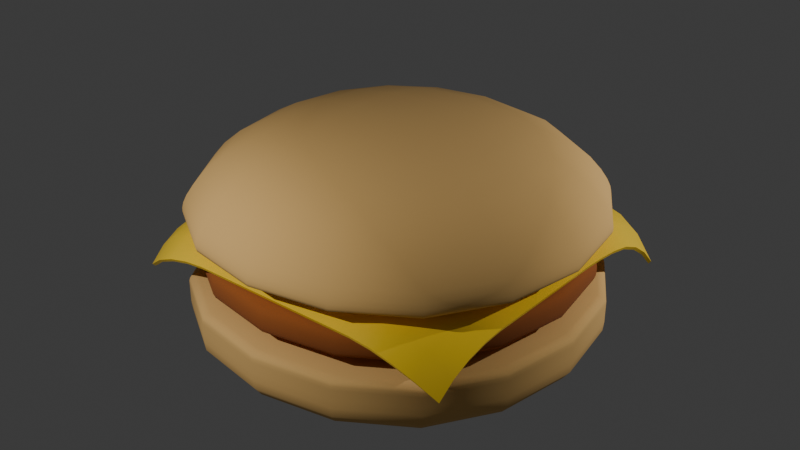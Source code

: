 # Source: burger.blend  (saved by Blender 4.3.34; exported with 4.5.12 LTS)
import bpy
from mathutils import Matrix  # noqa: F401  (used for matrix-valued properties, if any)

bpy.ops.wm.read_factory_settings(use_empty=True)
scene = bpy.context.scene
scene.name = 'Scene'

# ---- collections
col_collection = bpy.data.collections.new('Collection'); scene.collection.children.link(col_collection)

# ---- materials (node trees are filled in below, after node groups)
mat_bunmaterial = bpy.data.materials.new('bunMaterial')
mat_meatmaterial = bpy.data.materials.new('meatMaterial')
mat_cheesematerial = bpy.data.materials.new('cheeseMaterial')

# ---- node groups
ng_smooth_by_angle = bpy.data.node_groups.new('Smooth by Angle', 'GeometryNodeTree')
_s = ng_smooth_by_angle.interface.new_socket(name='Mesh', in_out='OUTPUT', socket_type='NodeSocketGeometry')
_s = ng_smooth_by_angle.interface.new_socket(name='Mesh', in_out='INPUT', socket_type='NodeSocketGeometry')
_s = ng_smooth_by_angle.interface.new_socket(name='Angle', in_out='INPUT', socket_type='NodeSocketFloat')
_s.subtype = 'ANGLE'
_s.default_value = 0.5236
_s.min_value = 0.0
_s.max_value = 3.142
_s.description = 'Maximum face angle for smooth edges'
_s = ng_smooth_by_angle.interface.new_socket(name='Ignore Sharpness', in_out='INPUT', socket_type='NodeSocketBool')
_s.force_non_field = True
ng_smooth_by_angle.description = 'Set the sharpness of mesh edges based on the angle between the neighboring faces'
ng_smooth_by_angle.is_modifier = True
_N = ng_smooth_by_angle.nodes; _L = ng_smooth_by_angle.links
n0 = _N.new('GeometryNodeSetShadeSmooth'); n0.name = 'Set Shade Smooth'; n0.location = (120, -80)
n0.domain = 'EDGE'
n1 = _N.new('GeometryNodeSetShadeSmooth'); n1.name = 'Set Shade Smooth.001'; n1.location = (300, -80)
n2 = _N.new('NodeGroupOutput'); n2.name = 'Group Output'; n2.location = (480, -80)
n3 = _N.new('GeometryNodeInputMeshEdgeAngle'); n3.name = 'Edge Angle'; n3.location = (-440, -240)
n4 = _N.new('NodeGroupInput'); n4.name = 'Group Input'; n4.location = (-80, -80)
n5 = _N.new('GeometryNodeInputEdgeSmooth'); n5.name = 'Is Edge Smooth'; n5.location = (-260, -120)
n6 = _N.new('GeometryNodeInputShadeSmooth'); n6.name = 'Is Shade Smooth'; n6.location = (-440, -397)
n7 = _N.new('FunctionNodeCompare'); n7.name = 'Compare'; n7.location = (-260, -260)
n7.operation = 'LESS_EQUAL'
n7.inputs[6].default_value = (0.0, 0.0, 0.0, 0.0)
n7.inputs[7].default_value = (0.0, 0.0, 0.0, 0.0)
n8 = _N.new('FunctionNodeBooleanMath'); n8.name = 'Boolean Math.001'; n8.location = (-80, -260)
n9 = _N.new('NodeGroupInput'); n9.name = 'Group Input.001'; n9.location = (-440, -329)
n10 = _N.new('NodeGroupInput'); n10.name = 'Group Input.002'; n10.location = (-259, -189)
n11 = _N.new('FunctionNodeBooleanMath'); n11.name = 'Boolean Math'; n11.location = (-80, -149)
n11.operation = 'OR'
n12 = _N.new('FunctionNodeBooleanMath'); n12.name = 'Boolean Math.002'; n12.location = (-260, -380)
n12.operation = 'OR'
n13 = _N.new('NodeGroupInput'); n13.name = 'Group Input.003'; n13.location = (-440, -460)
_L.new(n3.outputs[0], n7.inputs[0])
_L.new(n1.outputs[0], n2.inputs[0])
_L.new(n9.outputs[1], n7.inputs[1])
_L.new(n7.outputs[0], n8.inputs[0])
_L.new(n4.outputs[0], n0.inputs[0])
_L.new(n0.outputs[0], n1.inputs[0])
_L.new(n8.outputs[0], n0.inputs[2])
_L.new(n10.outputs[2], n11.inputs[1])
_L.new(n5.outputs[0], n11.inputs[0])
_L.new(n11.outputs[0], n0.inputs[1])
_L.new(n13.outputs[2], n12.inputs[1])
_L.new(n6.outputs[0], n12.inputs[0])
_L.new(n12.outputs[0], n8.inputs[1])
n2.is_active_output = True

# ---- material node trees
mat_bunmaterial.use_nodes = True; mat_bunmaterial.node_tree.nodes.clear()
_N = mat_bunmaterial.node_tree.nodes; _L = mat_bunmaterial.node_tree.links
n0 = _N.new('ShaderNodeBsdfPrincipled'); n0.name = 'Principled BSDF'; n0.location = (10, 300)
n0.inputs[0].default_value = (0.8008, 0.4911, 0.1664, 1.0)
n0.inputs[2].default_value = 1.0
n1 = _N.new('ShaderNodeOutputMaterial'); n1.name = 'Material Output'; n1.location = (300, 300)
_L.new(n0.outputs[0], n1.inputs[0])
n1.is_active_output = True
mat_meatmaterial.use_nodes = True; mat_meatmaterial.node_tree.nodes.clear()
_N = mat_meatmaterial.node_tree.nodes; _L = mat_meatmaterial.node_tree.links
n0 = _N.new('ShaderNodeBsdfPrincipled'); n0.name = 'Principled BSDF'; n0.location = (10, 300)
n0.inputs[0].default_value = (0.3409, 0.09404, 0.016, 1.0)
n0.inputs[2].default_value = 1.0
n1 = _N.new('ShaderNodeOutputMaterial'); n1.name = 'Material Output'; n1.location = (300, 300)
_L.new(n0.outputs[0], n1.inputs[0])
n1.is_active_output = True
mat_cheesematerial.use_nodes = True; mat_cheesematerial.node_tree.nodes.clear()
_N = mat_cheesematerial.node_tree.nodes; _L = mat_cheesematerial.node_tree.links
n0 = _N.new('ShaderNodeBsdfPrincipled'); n0.name = 'Principled BSDF'; n0.location = (10, 300)
n0.inputs[0].default_value = (1.0, 0.6733, 0.03183, 1.0)
n0.inputs[2].default_value = 0.3
n1 = _N.new('ShaderNodeOutputMaterial'); n1.name = 'Material Output'; n1.location = (300, 300)
_L.new(n0.outputs[0], n1.inputs[0])
n1.is_active_output = True

# ---- world
world_world = bpy.data.worlds.new('World'); scene.world = world_world
world_world.use_nodes = True; world_world.node_tree.nodes.clear()
_N = world_world.node_tree.nodes; _L = world_world.node_tree.links
n0 = _N.new('ShaderNodeOutputWorld'); n0.name = 'World Output'; n0.location = (300, 300)
n1 = _N.new('ShaderNodeBackground'); n1.name = 'Background'; n1.location = (10, 300)
n1.inputs[0].default_value = (0.05088, 0.05088, 0.05088, 1.0)
_L.new(n1.outputs[0], n0.inputs[0])
n0.is_active_output = True
world_world.color = (0.05088, 0.05088, 0.05088)
world_world.sun_shadow_jitter_overblur = 0.0

# ---- lights
light_point = bpy.data.lights.new('Point', 'POINT')
light_point.energy = 3000.0
light_point_001 = bpy.data.lights.new('Point.001', 'POINT')
light_point_001.energy = 3000.0

# ---- meshes
me_cube = bpy.data.meshes.new('Cube')
me_cube.from_pydata([(-4.992, -4.992, 0.002025), (-4.992, -4.992, 1.81), (-4.992, 4.992, 0.002025), (-4.992, 4.992, 1.81), (4.992, -4.992, 0.002025), (4.992, -4.992, 1.81), (4.992, 4.992, 0.002025), (4.992, 4.992, 1.81), (-4.992, -4.992, 1.586), (-4.992, 4.992, 1.586), (4.992, 4.992, 1.586), (4.992, -4.992, 1.586), (-4.992, 4.992, 1.146), (4.992, 4.992, 1.146), (4.992, -4.992, 1.146), (-4.992, -4.992, 1.146)], [], [(8, 1, 3, 9), (9, 3, 7, 10), (10, 7, 5, 11), (11, 5, 1, 8), (2, 6, 4, 0), (7, 3, 1, 5), (14, 11, 8, 15), (13, 10, 11, 14), (12, 9, 10, 13), (15, 8, 9, 12), (0, 15, 12, 2), (2, 12, 13, 6), (6, 13, 14, 4), (4, 14, 15, 0)])
me_cube.polygons.foreach_set('use_smooth', [True] * 14)
_uv = me_cube.uv_layers.new(name='UVMap')
_uv.uv.foreach_set('vector', [0.6035, 0.0, 0.625, 0.0, 0.625, 0.25, 0.6035, 0.25, 0.6035, 0.25, 0.625, 0.25, 0.625, 0.5, 0.6035, 0.5, 0.6035, 0.5, 0.625, 0.5, 0.625, 0.75, 0.6035, 0.75, 0.6035, 0.75, 0.625, 0.75, 0.625, 1.0, 0.6035, 1.0, 0.125, 0.5, 0.375, 0.5, 0.375, 0.75, 0.125, 0.75, 0.625, 0.5, 0.875, 0.5, 0.875, 0.75, 0.625, 0.75, 0.4852, 0.75, 0.6035, 0.75, 0.6035, 1.0, 0.4852, 1.0, 0.4852, 0.5, 0.6035, 0.5, 0.6035, 0.75, 0.4852, 0.75, 0.4852, 0.25, 0.6035, 0.25, 0.6035, 0.5, 0.4852, 0.5, 0.4852, 0.0, 0.6035, 0.0, 0.6035, 0.25, 0.4852, 0.25, 0.375, 0.0, 0.4852, 0.0, 0.4852, 0.25, 0.375, 0.25, 0.375, 0.25, 0.4852, 0.25, 0.4852, 0.5, 0.375, 0.5, 0.375, 0.5, 0.4852, 0.5, 0.4852, 0.75, 0.375, 0.75, 0.375, 0.75, 0.4852, 0.75, 0.4852, 1.0, 0.375, 1.0])
me_cube.materials.append(mat_bunmaterial)
me_cube.update()
me_cube_001 = bpy.data.meshes.new('Cube.001')
me_cube_001.from_pydata([(-4.817, -4.817, 0.2745), (-4.615, -4.615, 1.375), (-4.817, 4.817, 0.2745), (-4.615, 4.615, 1.375), (4.817, -4.817, 0.2745), (4.615, -4.615, 1.375), (4.817, 4.817, 0.2745), (4.615, 4.615, 1.375), (-4.992, -4.992, 1.147), (-4.992, 4.992, 1.147), (4.992, 4.992, 1.147), (4.992, -4.992, 1.147), (-4.992, 4.992, 0.7071), (4.992, 4.992, 0.7071), (4.992, -4.992, 0.7071), (-4.992, -4.992, 0.7071)], [], [(8, 1, 3, 9), (9, 3, 7, 10), (10, 7, 5, 11), (11, 5, 1, 8), (2, 6, 4, 0), (7, 3, 1, 5), (14, 11, 8, 15), (13, 10, 11, 14), (12, 9, 10, 13), (15, 8, 9, 12), (0, 15, 12, 2), (2, 12, 13, 6), (6, 13, 14, 4), (4, 14, 15, 0)])
me_cube_001.polygons.foreach_set('use_smooth', [True] * 14)
_uv = me_cube_001.uv_layers.new(name='UVMap')
_uv.uv.foreach_set('vector', [0.6035, 0.0, 0.625, 0.0, 0.625, 0.25, 0.6035, 0.25, 0.6035, 0.25, 0.625, 0.25, 0.625, 0.5, 0.6035, 0.5, 0.6035, 0.5, 0.625, 0.5, 0.625, 0.75, 0.6035, 0.75, 0.6035, 0.75, 0.625, 0.75, 0.625, 1.0, 0.6035, 1.0, 0.125, 0.5, 0.375, 0.5, 0.375, 0.75, 0.125, 0.75, 0.625, 0.5, 0.875, 0.5, 0.875, 0.75, 0.625, 0.75, 0.4852, 0.75, 0.6035, 0.75, 0.6035, 1.0, 0.4852, 1.0, 0.4852, 0.5, 0.6035, 0.5, 0.6035, 0.75, 0.4852, 0.75, 0.4852, 0.25, 0.6035, 0.25, 0.6035, 0.5, 0.4852, 0.5, 0.4852, 0.0, 0.6035, 0.0, 0.6035, 0.25, 0.4852, 0.25, 0.375, 0.0, 0.4852, 0.0, 0.4852, 0.25, 0.375, 0.25, 0.375, 0.25, 0.4852, 0.25, 0.4852, 0.5, 0.375, 0.5, 0.375, 0.5, 0.4852, 0.5, 0.4852, 0.75, 0.375, 0.75, 0.375, 0.75, 0.4852, 0.75, 0.4852, 1.0, 0.375, 1.0])
me_cube_001.materials.append(mat_meatmaterial)
me_cube_001.update()
me_plane = bpy.data.meshes.new('Plane')
me_plane.from_pydata([(-4.159, -3.66, -1.247), (3.977, -3.66, -1.247), (-3.11, 3.495, -1.272), (4.254, 3.802, -1.379), (-3.451, 3.312, -0.7698), (-3.688, 2.879, -0.5078), (-3.803, 2.434, -0.3746), (-3.88, 1.973, -0.3234), (-3.926, 1.496, -0.3271), (-3.934, 0.9938, -0.3282), (-3.934, 0.4853, -0.3282), (-3.934, -0.02322, -0.3282), (-3.934, -0.5317, -0.3282), (-3.934, -1.04, -0.3282), (-3.934, -1.549, -0.3282), (-3.935, -2.057, -0.3302), (-3.95, -2.549, -0.393), (-3.989, -2.999, -0.5549), (-4.058, -3.373, -0.8373), (-3.545, -3.906, -0.822), (-2.969, -4.031, -0.5453), (-2.424, -4.074, -0.393), (-1.901, -4.091, -0.3302), (-1.392, -4.091, -0.3282), (-0.8834, -4.091, -0.3282), (-0.3749, -4.091, -0.3282), (0.1337, -4.091, -0.3282), (0.6422, -4.091, -0.3282), (1.151, -4.091, -0.3282), (1.659, -4.091, -0.3282), (2.167, -4.091, -0.3302), (2.661, -4.074, -0.393), (3.131, -4.017, -0.5541), (3.57, -3.883, -0.8363), (4.078, -3.373, -0.8373), (4.147, -2.999, -0.5549), (4.186, -2.549, -0.393), (4.201, -2.057, -0.3302), (4.202, -1.549, -0.3282), (4.202, -1.04, -0.3282), (4.202, -0.5317, -0.3282), (4.202, -0.02322, -0.3282), (4.202, 0.4853, -0.3282), (4.202, 0.9939, -0.3285), (4.208, 1.505, -0.3428), (4.223, 2.018, -0.3783), (4.235, 2.528, -0.4751), (4.24, 2.999, -0.6827), (4.244, 3.425, -0.9874), (3.777, 3.931, -0.8804), (3.263, 4.014, -0.5772), (2.724, 4.054, -0.4372), (2.189, 4.052, -0.3783), (1.665, 4.047, -0.3428), (1.151, 4.045, -0.3285), (0.6422, 4.045, -0.3282), (0.1337, 4.045, -0.3282), (-0.3749, 4.045, -0.3282), (-0.8834, 4.045, -0.3282), (-1.383, 4.039, -0.3271), (-1.846, 4.007, -0.3233), (-2.278, 3.96, -0.3746), (-2.696, 3.859, -0.5127), (-3.026, 3.704, -0.7935), (-3.611, -3.435, -0.4602), (-3.571, -3.006, -0.2494), (-3.539, -2.535, -0.1266), (-3.527, -2.04, -0.07953), (-3.527, -1.531, -0.07928), (-3.527, -1.023, -0.07928), (-3.527, -0.5141, -0.07928), (-3.527, -0.005609, -0.07928), (-3.527, 0.5029, -0.07928), (-3.527, 1.011, -0.07928), (-3.521, 1.516, -0.07955), (-3.481, 1.997, -0.07701), (-3.412, 2.462, -0.118), (-3.311, 2.914, -0.2304), (-3.177, 3.344, -0.4401), (-3.058, -3.519, -0.2555), (-3.071, -3.029, -0.08436), (-3.055, -2.538, -0.0163), (-3.051, -2.034, 0.0), (-3.051, -1.526, 0.0), (-3.051, -1.017, 0.0), (-3.051, -0.5085, 0.0), (-3.051, 0.0, 0.0), (-3.051, 0.5085, 0.0), (-3.051, 1.017, 0.0), (-3.05, 1.525, 0.0001265), (-3.025, 2.016, 0.003211), (-2.974, 2.49, -0.006781), (-2.906, 2.959, -0.0703), (-2.801, 3.421, -0.2371), (-2.521, -3.552, -0.1292), (-2.546, -3.047, -0.0163), (-2.543, -2.543, 0.0), (-2.543, -2.034, 0.0), (-2.543, -1.526, 0.0), (-2.543, -1.017, 0.0), (-2.543, -0.5085, 0.0), (-2.543, 0.0, 0.0), (-2.543, 0.5085, 0.0), (-2.543, 1.017, 0.0), (-2.543, 1.526, 0.0), (-2.535, 2.029, 0.0009066), (-2.506, 2.517, 0.004614), (-2.466, 2.999, -0.006447), (-2.396, 3.479, -0.1156), (-2.002, -3.565, -0.0798), (-2.034, -3.051, 0.0), (-2.034, -2.543, 0.0), (-2.034, -2.034, 0.0), (-2.034, -1.526, 0.0), (-2.034, -1.017, 0.0), (-2.034, -0.5085, 0.0), (-2.034, 0.0, 0.0), (-2.034, 0.5085, 0.0), (-2.034, 1.017, 0.0), (-2.034, 1.526, 0.0), (-2.034, 2.034, 0.0), (-2.027, 2.537, 0.0009096), (-2.008, 3.033, 0.003263), (-1.956, 3.522, -0.07602), (-1.493, -3.565, -0.07928), (-1.526, -3.051, 0.0), (-1.526, -2.543, 0.0), (-1.526, -2.034, 0.0), (-1.526, -1.526, 0.0), (-1.526, -1.017, 0.0), (-1.526, -0.5085, 0.0), (-1.526, 0.0, 0.0), (-1.526, 0.5085, 0.0), (-1.526, 1.017, 0.0), (-1.526, 1.526, 0.0), (-1.526, 2.034, 0.0), (-1.526, 2.543, 0.0), (-1.514, 3.049, -0.0258), (-1.487, 3.55, -0.08043), (-0.9847, -3.565, -0.07928), (-1.017, -3.051, 0.0), (-1.017, -2.543, 0.0), (-1.017, -2.034, 0.0), (-1.017, -1.526, 0.0), (-1.017, -1.017, 0.0), (-1.017, -0.5085, 0.0), (-1.017, 0.0, 0.0), (-1.017, 0.5085, 0.0), (-1.017, 1.017, 0.0), (-1.017, 1.526, 0.0), (-1.017, 2.034, 0.0), (-1.017, 2.543, 0.0), (-0.9847, 3.045, -0.07928), (-0.8834, 3.536, -0.3282), (-0.4762, -3.565, -0.07928), (-0.5085, -3.051, 0.0), (-0.5085, -2.543, 0.0), (-0.5085, -2.034, 0.0), (-0.5085, -1.526, 0.0), (-0.5085, -1.017, 0.0), (-0.5085, -0.5085, 0.0), (-0.5085, 0.0, 0.0), (-0.5085, 0.5085, 0.0), (-0.5085, 1.017, 0.0), (-0.5085, 1.526, 0.0), (-0.5085, 2.034, 0.0), (-0.5085, 2.543, 0.0), (-0.4762, 3.045, -0.07928), (-0.3749, 3.536, -0.3282), (0.03229, -3.565, -0.07928), (0.0, -3.051, 0.0), (0.0, -2.543, 0.0), (0.0, -2.034, 0.0), (0.0, -1.526, 0.0), (0.0, -1.017, 0.0), (0.0, -0.5085, 0.0), (0.0, 0.0, 0.0), (0.0, 0.5085, 0.0), (0.0, 1.017, 0.0), (0.0, 1.526, 0.0), (0.0, 2.034, 0.0), (0.0, 2.543, 0.0), (0.03229, 3.045, -0.07928), (0.1337, 3.536, -0.3282), (0.5408, -3.565, -0.07928), (0.5085, -3.051, 0.0), (0.5085, -2.543, 0.0), (0.5085, -2.034, 0.0), (0.5085, -1.526, 0.0), (0.5085, -1.017, 0.0), (0.5085, -0.5085, 0.0), (0.5085, 0.0, 0.0), (0.5085, 0.5085, 0.0), (0.5085, 1.017, 0.0), (0.5085, 1.526, 0.0), (0.5085, 2.034, 0.0), (0.5085, 2.543, 0.0), (0.5408, 3.045, -0.07928), (0.6422, 3.536, -0.3282), (1.049, -3.565, -0.07928), (1.017, -3.051, 0.0), (1.017, -2.543, 0.0), (1.017, -2.034, 0.0), (1.017, -1.526, 0.0), (1.017, -1.017, 0.0), (1.017, -0.5085, 0.0), (1.017, 0.0, 0.0), (1.017, 0.5085, 0.0), (1.017, 1.017, 0.0), (1.017, 1.526, 0.0), (1.017, 2.034, 0.0), (1.017, 2.543, 0.0), (1.049, 3.045, -0.07928), (1.151, 3.536, -0.3283), (1.558, -3.565, -0.07928), (1.526, -3.051, 0.0), (1.526, -2.543, 0.0), (1.526, -2.034, 0.0), (1.526, -1.526, 0.0), (1.526, -1.017, 0.0), (1.526, -0.5085, 0.0), (1.526, 0.0, 0.0), (1.526, 0.5085, 0.0), (1.526, 1.017, 0.0), (1.526, 1.526, 0.0), (1.526, 2.034, 0.0), (1.526, 2.543, -0.001234), (1.561, 3.046, -0.08557), (1.664, 3.538, -0.3404), (2.066, -3.565, -0.0798), (2.034, -3.051, 0.0), (2.034, -2.543, 0.0), (2.034, -2.034, 0.0), (2.034, -1.526, 0.0), (2.034, -1.017, 0.0), (2.034, -0.5085, 0.0), (2.034, 0.0, 0.0), (2.034, 0.5085, 0.0), (2.034, 1.017, 0.0), (2.034, 1.526, 0.0), (2.035, 2.034, -0.002817), (2.04, 2.545, -0.01459), (2.079, 3.05, -0.1092), (2.187, 3.543, -0.3728), (2.564, -3.552, -0.1292), (2.539, -3.047, -0.0163), (2.543, -2.543, 0.0), (2.543, -2.034, 0.0), (2.543, -1.526, 0.0), (2.543, -1.017, 0.0), (2.543, -0.5085, 0.0), (2.543, 0.0, 0.0), (2.543, 0.5085, 0.0), (2.543, 1.017, 0.0), (2.543, 1.526, -0.001234), (2.549, 2.036, -0.01459), (2.559, 2.549, -0.03954), (2.604, 3.056, -0.1486), (2.718, 3.548, -0.4253), (3.042, -3.508, -0.2634), (3.031, -3.028, -0.08497), (3.047, -2.538, -0.0163), (3.051, -2.034, 0.0), (3.051, -1.526, 0.0), (3.051, -1.017, 0.0), (3.051, -0.5085, 0.0), (3.051, 0.0, 0.0), (3.051, 0.5085, 0.0), (3.051, 1.017, 0.0), (3.054, 1.527, -0.006574), (3.064, 2.039, -0.03069), (3.081, 2.553, -0.06997), (3.109, 3.056, -0.1614), (3.15, 3.539, -0.3044), (3.505, -3.416, -0.4733), (3.55, -2.998, -0.262), (3.581, -2.535, -0.129), (3.592, -2.04, -0.07978), (3.592, -1.531, -0.07928), (3.592, -1.023, -0.07928), (3.592, -0.5141, -0.07928), (3.592, -0.005609, -0.07928), (3.592, 0.5029, -0.07928), (3.592, 1.011, -0.07933), (3.597, 1.522, -0.09118), (3.611, 2.035, -0.1231), (3.629, 2.548, -0.1915), (3.641, 3.031, -0.3425), (3.66, 3.484, -0.5483)], [], [(288, 48, 3, 49), (4, 78, 63, 2), (78, 93, 62, 63), (93, 108, 61, 62), (108, 123, 60, 61), (123, 138, 59, 60), (138, 153, 58, 59), (153, 168, 57, 58), (168, 183, 56, 57), (183, 198, 55, 56), (198, 213, 54, 55), (213, 228, 53, 54), (228, 243, 52, 53), (243, 258, 51, 52), (258, 273, 50, 51), (273, 288, 49, 50), (0, 19, 64, 18), (18, 64, 65, 17), (17, 65, 66, 16), (16, 66, 67, 15), (15, 67, 68, 14), (14, 68, 69, 13), (13, 69, 70, 12), (12, 70, 71, 11), (11, 71, 72, 10), (10, 72, 73, 9), (9, 73, 74, 8), (8, 74, 75, 7), (7, 75, 76, 6), (6, 76, 77, 5), (5, 77, 78, 4), (19, 20, 79, 64), (64, 79, 80, 65), (65, 80, 81, 66), (66, 81, 82, 67), (67, 82, 83, 68), (68, 83, 84, 69), (69, 84, 85, 70), (70, 85, 86, 71), (71, 86, 87, 72), (72, 87, 88, 73), (73, 88, 89, 74), (74, 89, 90, 75), (75, 90, 91, 76), (76, 91, 92, 77), (77, 92, 93, 78), (20, 21, 94, 79), (79, 94, 95, 80), (80, 95, 96, 81), (81, 96, 97, 82), (82, 97, 98, 83), (83, 98, 99, 84), (84, 99, 100, 85), (85, 100, 101, 86), (86, 101, 102, 87), (87, 102, 103, 88), (88, 103, 104, 89), (89, 104, 105, 90), (90, 105, 106, 91), (91, 106, 107, 92), (92, 107, 108, 93), (21, 22, 109, 94), (94, 109, 110, 95), (95, 110, 111, 96), (96, 111, 112, 97), (97, 112, 113, 98), (98, 113, 114, 99), (99, 114, 115, 100), (100, 115, 116, 101), (101, 116, 117, 102), (102, 117, 118, 103), (103, 118, 119, 104), (104, 119, 120, 105), (105, 120, 121, 106), (106, 121, 122, 107), (107, 122, 123, 108), (22, 23, 124, 109), (109, 124, 125, 110), (110, 125, 126, 111), (111, 126, 127, 112), (112, 127, 128, 113), (113, 128, 129, 114), (114, 129, 130, 115), (115, 130, 131, 116), (116, 131, 132, 117), (117, 132, 133, 118), (118, 133, 134, 119), (119, 134, 135, 120), (120, 135, 136, 121), (121, 136, 137, 122), (122, 137, 138, 123), (23, 24, 139, 124), (124, 139, 140, 125), (125, 140, 141, 126), (126, 141, 142, 127), (127, 142, 143, 128), (128, 143, 144, 129), (129, 144, 145, 130), (130, 145, 146, 131), (131, 146, 147, 132), (132, 147, 148, 133), (133, 148, 149, 134), (134, 149, 150, 135), (135, 150, 151, 136), (136, 151, 152, 137), (137, 152, 153, 138), (24, 25, 154, 139), (139, 154, 155, 140), (140, 155, 156, 141), (141, 156, 157, 142), (142, 157, 158, 143), (143, 158, 159, 144), (144, 159, 160, 145), (145, 160, 161, 146), (146, 161, 162, 147), (147, 162, 163, 148), (148, 163, 164, 149), (149, 164, 165, 150), (150, 165, 166, 151), (151, 166, 167, 152), (152, 167, 168, 153), (25, 26, 169, 154), (154, 169, 170, 155), (155, 170, 171, 156), (156, 171, 172, 157), (157, 172, 173, 158), (158, 173, 174, 159), (159, 174, 175, 160), (160, 175, 176, 161), (161, 176, 177, 162), (162, 177, 178, 163), (163, 178, 179, 164), (164, 179, 180, 165), (165, 180, 181, 166), (166, 181, 182, 167), (167, 182, 183, 168), (26, 27, 184, 169), (169, 184, 185, 170), (170, 185, 186, 171), (171, 186, 187, 172), (172, 187, 188, 173), (173, 188, 189, 174), (174, 189, 190, 175), (175, 190, 191, 176), (176, 191, 192, 177), (177, 192, 193, 178), (178, 193, 194, 179), (179, 194, 195, 180), (180, 195, 196, 181), (181, 196, 197, 182), (182, 197, 198, 183), (27, 28, 199, 184), (184, 199, 200, 185), (185, 200, 201, 186), (186, 201, 202, 187), (187, 202, 203, 188), (188, 203, 204, 189), (189, 204, 205, 190), (190, 205, 206, 191), (191, 206, 207, 192), (192, 207, 208, 193), (193, 208, 209, 194), (194, 209, 210, 195), (195, 210, 211, 196), (196, 211, 212, 197), (197, 212, 213, 198), (28, 29, 214, 199), (199, 214, 215, 200), (200, 215, 216, 201), (201, 216, 217, 202), (202, 217, 218, 203), (203, 218, 219, 204), (204, 219, 220, 205), (205, 220, 221, 206), (206, 221, 222, 207), (207, 222, 223, 208), (208, 223, 224, 209), (209, 224, 225, 210), (210, 225, 226, 211), (211, 226, 227, 212), (212, 227, 228, 213), (29, 30, 229, 214), (214, 229, 230, 215), (215, 230, 231, 216), (216, 231, 232, 217), (217, 232, 233, 218), (218, 233, 234, 219), (219, 234, 235, 220), (220, 235, 236, 221), (221, 236, 237, 222), (222, 237, 238, 223), (223, 238, 239, 224), (224, 239, 240, 225), (225, 240, 241, 226), (226, 241, 242, 227), (227, 242, 243, 228), (30, 31, 244, 229), (229, 244, 245, 230), (230, 245, 246, 231), (231, 246, 247, 232), (232, 247, 248, 233), (233, 248, 249, 234), (234, 249, 250, 235), (235, 250, 251, 236), (236, 251, 252, 237), (237, 252, 253, 238), (238, 253, 254, 239), (239, 254, 255, 240), (240, 255, 256, 241), (241, 256, 257, 242), (242, 257, 258, 243), (31, 32, 259, 244), (244, 259, 260, 245), (245, 260, 261, 246), (246, 261, 262, 247), (247, 262, 263, 248), (248, 263, 264, 249), (249, 264, 265, 250), (250, 265, 266, 251), (251, 266, 267, 252), (252, 267, 268, 253), (253, 268, 269, 254), (254, 269, 270, 255), (255, 270, 271, 256), (256, 271, 272, 257), (257, 272, 273, 258), (32, 33, 274, 259), (259, 274, 275, 260), (260, 275, 276, 261), (261, 276, 277, 262), (262, 277, 278, 263), (263, 278, 279, 264), (264, 279, 280, 265), (265, 280, 281, 266), (266, 281, 282, 267), (267, 282, 283, 268), (268, 283, 284, 269), (269, 284, 285, 270), (270, 285, 286, 271), (271, 286, 287, 272), (272, 287, 288, 273), (33, 1, 34, 274), (274, 34, 35, 275), (275, 35, 36, 276), (276, 36, 37, 277), (277, 37, 38, 278), (278, 38, 39, 279), (279, 39, 40, 280), (280, 40, 41, 281), (281, 41, 42, 282), (282, 42, 43, 283), (283, 43, 44, 284), (284, 44, 45, 285), (285, 45, 46, 286), (286, 46, 47, 287), (287, 47, 48, 288)])
me_plane.polygons.foreach_set('use_smooth', [True] * 256)
_uv = me_plane.uv_layers.new(name='UVMap')
_uv.uv.foreach_set('vector', [0.9375, 0.9375, 1.0, 0.9375, 1.0, 1.0, 0.9375, 1.0, 0.0, 0.9375, 0.0625, 0.9375, 0.0625, 1.0, 0.0, 1.0, 0.0625, 0.9375, 0.125, 0.9375, 0.125, 1.0, 0.0625, 1.0, 0.125, 0.9375, 0.1875, 0.9375, 0.1875, 1.0, 0.125, 1.0, 0.1875, 0.9375, 0.25, 0.9375, 0.25, 1.0, 0.1875, 1.0, 0.25, 0.9375, 0.3125, 0.9375, 0.3125, 1.0, 0.25, 1.0, 0.3125, 0.9375, 0.375, 0.9375, 0.375, 1.0, 0.3125, 1.0, 0.375, 0.9375, 0.4375, 0.9375, 0.4375, 1.0, 0.375, 1.0, 0.4375, 0.9375, 0.5, 0.9375, 0.5, 1.0, 0.4375, 1.0, 0.5, 0.9375, 0.5625, 0.9375, 0.5625, 1.0, 0.5, 1.0, 0.5625, 0.9375, 0.625, 0.9375, 0.625, 1.0, 0.5625, 1.0, 0.625, 0.9375, 0.6875, 0.9375, 0.6875, 1.0, 0.625, 1.0, 0.6875, 0.9375, 0.75, 0.9375, 0.75, 1.0, 0.6875, 1.0, 0.75, 0.9375, 0.8125, 0.9375, 0.8125, 1.0, 0.75, 1.0, 0.8125, 0.9375, 0.875, 0.9375, 0.875, 1.0, 0.8125, 1.0, 0.875, 0.9375, 0.9375, 0.9375, 0.9375, 1.0, 0.875, 1.0, 0.0, 0.0, 0.0625, 0.0, 0.0625, 0.0625, 0.0, 0.0625, 0.0, 0.0625, 0.0625, 0.0625, 0.0625, 0.125, 0.0, 0.125, 0.0, 0.125, 0.0625, 0.125, 0.0625, 0.1875, 0.0, 0.1875, 0.0, 0.1875, 0.0625, 0.1875, 0.0625, 0.25, 0.0, 0.25, 0.0, 0.25, 0.0625, 0.25, 0.0625, 0.3125, 0.0, 0.3125, 0.0, 0.3125, 0.0625, 0.3125, 0.0625, 0.375, 0.0, 0.375, 0.0, 0.375, 0.0625, 0.375, 0.0625, 0.4375, 0.0, 0.4375, 0.0, 0.4375, 0.0625, 0.4375, 0.0625, 0.5, 0.0, 0.5, 0.0, 0.5, 0.0625, 0.5, 0.0625, 0.5625, 0.0, 0.5625, 0.0, 0.5625, 0.0625, 0.5625, 0.0625, 0.625, 0.0, 0.625, 0.0, 0.625, 0.0625, 0.625, 0.0625, 0.6875, 0.0, 0.6875, 0.0, 0.6875, 0.0625, 0.6875, 0.0625, 0.75, 0.0, 0.75, 0.0, 0.75, 0.0625, 0.75, 0.0625, 0.8125, 0.0, 0.8125, 0.0, 0.8125, 0.0625, 0.8125, 0.0625, 0.875, 0.0, 0.875, 0.0, 0.875, 0.0625, 0.875, 0.0625, 0.9375, 0.0, 0.9375, 0.0625, 0.0, 0.125, 0.0, 0.125, 0.0625, 0.0625, 0.0625, 0.0625, 0.0625, 0.125, 0.0625, 0.125, 0.125, 0.0625, 0.125, 0.0625, 0.125, 0.125, 0.125, 0.125, 0.1875, 0.0625, 0.1875, 0.0625, 0.1875, 0.125, 0.1875, 0.125, 0.25, 0.0625, 0.25, 0.0625, 0.25, 0.125, 0.25, 0.125, 0.3125, 0.0625, 0.3125, 0.0625, 0.3125, 0.125, 0.3125, 0.125, 0.375, 0.0625, 0.375, 0.0625, 0.375, 0.125, 0.375, 0.125, 0.4375, 0.0625, 0.4375, 0.0625, 0.4375, 0.125, 0.4375, 0.125, 0.5, 0.0625, 0.5, 0.0625, 0.5, 0.125, 0.5, 0.125, 0.5625, 0.0625, 0.5625, 0.0625, 0.5625, 0.125, 0.5625, 0.125, 0.625, 0.0625, 0.625, 0.0625, 0.625, 0.125, 0.625, 0.125, 0.6875, 0.0625, 0.6875, 0.0625, 0.6875, 0.125, 0.6875, 0.125, 0.75, 0.0625, 0.75, 0.0625, 0.75, 0.125, 0.75, 0.125, 0.8125, 0.0625, 0.8125, 0.0625, 0.8125, 0.125, 0.8125, 0.125, 0.875, 0.0625, 0.875, 0.0625, 0.875, 0.125, 0.875, 0.125, 0.9375, 0.0625, 0.9375, 0.125, 0.0, 0.1875, 0.0, 0.1875, 0.0625, 0.125, 0.0625, 0.125, 0.0625, 0.1875, 0.0625, 0.1875, 0.125, 0.125, 0.125, 0.125, 0.125, 0.1875, 0.125, 0.1875, 0.1875, 0.125, 0.1875, 0.125, 0.1875, 0.1875, 0.1875, 0.1875, 0.25, 0.125, 0.25, 0.125, 0.25, 0.1875, 0.25, 0.1875, 0.3125, 0.125, 0.3125, 0.125, 0.3125, 0.1875, 0.3125, 0.1875, 0.375, 0.125, 0.375, 0.125, 0.375, 0.1875, 0.375, 0.1875, 0.4375, 0.125, 0.4375, 0.125, 0.4375, 0.1875, 0.4375, 0.1875, 0.5, 0.125, 0.5, 0.125, 0.5, 0.1875, 0.5, 0.1875, 0.5625, 0.125, 0.5625, 0.125, 0.5625, 0.1875, 0.5625, 0.1875, 0.625, 0.125, 0.625, 0.125, 0.625, 0.1875, 0.625, 0.1875, 0.6875, 0.125, 0.6875, 0.125, 0.6875, 0.1875, 0.6875, 0.1875, 0.75, 0.125, 0.75, 0.125, 0.75, 0.1875, 0.75, 0.1875, 0.8125, 0.125, 0.8125, 0.125, 0.8125, 0.1875, 0.8125, 0.1875, 0.875, 0.125, 0.875, 0.125, 0.875, 0.1875, 0.875, 0.1875, 0.9375, 0.125, 0.9375, 0.1875, 0.0, 0.25, 0.0, 0.25, 0.0625, 0.1875, 0.0625, 0.1875, 0.0625, 0.25, 0.0625, 0.25, 0.125, 0.1875, 0.125, 0.1875, 0.125, 0.25, 0.125, 0.25, 0.1875, 0.1875, 0.1875, 0.1875, 0.1875, 0.25, 0.1875, 0.25, 0.25, 0.1875, 0.25, 0.1875, 0.25, 0.25, 0.25, 0.25, 0.3125, 0.1875, 0.3125, 0.1875, 0.3125, 0.25, 0.3125, 0.25, 0.375, 0.1875, 0.375, 0.1875, 0.375, 0.25, 0.375, 0.25, 0.4375, 0.1875, 0.4375, 0.1875, 0.4375, 0.25, 0.4375, 0.25, 0.5, 0.1875, 0.5, 0.1875, 0.5, 0.25, 0.5, 0.25, 0.5625, 0.1875, 0.5625, 0.1875, 0.5625, 0.25, 0.5625, 0.25, 0.625, 0.1875, 0.625, 0.1875, 0.625, 0.25, 0.625, 0.25, 0.6875, 0.1875, 0.6875, 0.1875, 0.6875, 0.25, 0.6875, 0.25, 0.75, 0.1875, 0.75, 0.1875, 0.75, 0.25, 0.75, 0.25, 0.8125, 0.1875, 0.8125, 0.1875, 0.8125, 0.25, 0.8125, 0.25, 0.875, 0.1875, 0.875, 0.1875, 0.875, 0.25, 0.875, 0.25, 0.9375, 0.1875, 0.9375, 0.25, 0.0, 0.3125, 0.0, 0.3125, 0.0625, 0.25, 0.0625, 0.25, 0.0625, 0.3125, 0.0625, 0.3125, 0.125, 0.25, 0.125, 0.25, 0.125, 0.3125, 0.125, 0.3125, 0.1875, 0.25, 0.1875, 0.25, 0.1875, 0.3125, 0.1875, 0.3125, 0.25, 0.25, 0.25, 0.25, 0.25, 0.3125, 0.25, 0.3125, 0.3125, 0.25, 0.3125, 0.25, 0.3125, 0.3125, 0.3125, 0.3125, 0.375, 0.25, 0.375, 0.25, 0.375, 0.3125, 0.375, 0.3125, 0.4375, 0.25, 0.4375, 0.25, 0.4375, 0.3125, 0.4375, 0.3125, 0.5, 0.25, 0.5, 0.25, 0.5, 0.3125, 0.5, 0.3125, 0.5625, 0.25, 0.5625, 0.25, 0.5625, 0.3125, 0.5625, 0.3125, 0.625, 0.25, 0.625, 0.25, 0.625, 0.3125, 0.625, 0.3125, 0.6875, 0.25, 0.6875, 0.25, 0.6875, 0.3125, 0.6875, 0.3125, 0.75, 0.25, 0.75, 0.25, 0.75, 0.3125, 0.75, 0.3125, 0.8125, 0.25, 0.8125, 0.25, 0.8125, 0.3125, 0.8125, 0.3125, 0.875, 0.25, 0.875, 0.25, 0.875, 0.3125, 0.875, 0.3125, 0.9375, 0.25, 0.9375, 0.3125, 0.0, 0.375, 0.0, 0.375, 0.0625, 0.3125, 0.0625, 0.3125, 0.0625, 0.375, 0.0625, 0.375, 0.125, 0.3125, 0.125, 0.3125, 0.125, 0.375, 0.125, 0.375, 0.1875, 0.3125, 0.1875, 0.3125, 0.1875, 0.375, 0.1875, 0.375, 0.25, 0.3125, 0.25, 0.3125, 0.25, 0.375, 0.25, 0.375, 0.3125, 0.3125, 0.3125, 0.3125, 0.3125, 0.375, 0.3125, 0.375, 0.375, 0.3125, 0.375, 0.3125, 0.375, 0.375, 0.375, 0.375, 0.4375, 0.3125, 0.4375, 0.3125, 0.4375, 0.375, 0.4375, 0.375, 0.5, 0.3125, 0.5, 0.3125, 0.5, 0.375, 0.5, 0.375, 0.5625, 0.3125, 0.5625, 0.3125, 0.5625, 0.375, 0.5625, 0.375, 0.625, 0.3125, 0.625, 0.3125, 0.625, 0.375, 0.625, 0.375, 0.6875, 0.3125, 0.6875, 0.3125, 0.6875, 0.375, 0.6875, 0.375, 0.75, 0.3125, 0.75, 0.3125, 0.75, 0.375, 0.75, 0.375, 0.8125, 0.3125, 0.8125, 0.3125, 0.8125, 0.375, 0.8125, 0.375, 0.875, 0.3125, 0.875, 0.3125, 0.875, 0.375, 0.875, 0.375, 0.9375, 0.3125, 0.9375, 0.375, 0.0, 0.4375, 0.0, 0.4375, 0.0625, 0.375, 0.0625, 0.375, 0.0625, 0.4375, 0.0625, 0.4375, 0.125, 0.375, 0.125, 0.375, 0.125, 0.4375, 0.125, 0.4375, 0.1875, 0.375, 0.1875, 0.375, 0.1875, 0.4375, 0.1875, 0.4375, 0.25, 0.375, 0.25, 0.375, 0.25, 0.4375, 0.25, 0.4375, 0.3125, 0.375, 0.3125, 0.375, 0.3125, 0.4375, 0.3125, 0.4375, 0.375, 0.375, 0.375, 0.375, 0.375, 0.4375, 0.375, 0.4375, 0.4375, 0.375, 0.4375, 0.375, 0.4375, 0.4375, 0.4375, 0.4375, 0.5, 0.375, 0.5, 0.375, 0.5, 0.4375, 0.5, 0.4375, 0.5625, 0.375, 0.5625, 0.375, 0.5625, 0.4375, 0.5625, 0.4375, 0.625, 0.375, 0.625, 0.375, 0.625, 0.4375, 0.625, 0.4375, 0.6875, 0.375, 0.6875, 0.375, 0.6875, 0.4375, 0.6875, 0.4375, 0.75, 0.375, 0.75, 0.375, 0.75, 0.4375, 0.75, 0.4375, 0.8125, 0.375, 0.8125, 0.375, 0.8125, 0.4375, 0.8125, 0.4375, 0.875, 0.375, 0.875, 0.375, 0.875, 0.4375, 0.875, 0.4375, 0.9375, 0.375, 0.9375, 0.4375, 0.0, 0.5, 0.0, 0.5, 0.0625, 0.4375, 0.0625, 0.4375, 0.0625, 0.5, 0.0625, 0.5, 0.125, 0.4375, 0.125, 0.4375, 0.125, 0.5, 0.125, 0.5, 0.1875, 0.4375, 0.1875, 0.4375, 0.1875, 0.5, 0.1875, 0.5, 0.25, 0.4375, 0.25, 0.4375, 0.25, 0.5, 0.25, 0.5, 0.3125, 0.4375, 0.3125, 0.4375, 0.3125, 0.5, 0.3125, 0.5, 0.375, 0.4375, 0.375, 0.4375, 0.375, 0.5, 0.375, 0.5, 0.4375, 0.4375, 0.4375, 0.4375, 0.4375, 0.5, 0.4375, 0.5, 0.5, 0.4375, 0.5, 0.4375, 0.5, 0.5, 0.5, 0.5, 0.5625, 0.4375, 0.5625, 0.4375, 0.5625, 0.5, 0.5625, 0.5, 0.625, 0.4375, 0.625, 0.4375, 0.625, 0.5, 0.625, 0.5, 0.6875, 0.4375, 0.6875, 0.4375, 0.6875, 0.5, 0.6875, 0.5, 0.75, 0.4375, 0.75, 0.4375, 0.75, 0.5, 0.75, 0.5, 0.8125, 0.4375, 0.8125, 0.4375, 0.8125, 0.5, 0.8125, 0.5, 0.875, 0.4375, 0.875, 0.4375, 0.875, 0.5, 0.875, 0.5, 0.9375, 0.4375, 0.9375, 0.5, 0.0, 0.5625, 0.0, 0.5625, 0.0625, 0.5, 0.0625, 0.5, 0.0625, 0.5625, 0.0625, 0.5625, 0.125, 0.5, 0.125, 0.5, 0.125, 0.5625, 0.125, 0.5625, 0.1875, 0.5, 0.1875, 0.5, 0.1875, 0.5625, 0.1875, 0.5625, 0.25, 0.5, 0.25, 0.5, 0.25, 0.5625, 0.25, 0.5625, 0.3125, 0.5, 0.3125, 0.5, 0.3125, 0.5625, 0.3125, 0.5625, 0.375, 0.5, 0.375, 0.5, 0.375, 0.5625, 0.375, 0.5625, 0.4375, 0.5, 0.4375, 0.5, 0.4375, 0.5625, 0.4375, 0.5625, 0.5, 0.5, 0.5, 0.5, 0.5, 0.5625, 0.5, 0.5625, 0.5625, 0.5, 0.5625, 0.5, 0.5625, 0.5625, 0.5625, 0.5625, 0.625, 0.5, 0.625, 0.5, 0.625, 0.5625, 0.625, 0.5625, 0.6875, 0.5, 0.6875, 0.5, 0.6875, 0.5625, 0.6875, 0.5625, 0.75, 0.5, 0.75, 0.5, 0.75, 0.5625, 0.75, 0.5625, 0.8125, 0.5, 0.8125, 0.5, 0.8125, 0.5625, 0.8125, 0.5625, 0.875, 0.5, 0.875, 0.5, 0.875, 0.5625, 0.875, 0.5625, 0.9375, 0.5, 0.9375, 0.5625, 0.0, 0.625, 0.0, 0.625, 0.0625, 0.5625, 0.0625, 0.5625, 0.0625, 0.625, 0.0625, 0.625, 0.125, 0.5625, 0.125, 0.5625, 0.125, 0.625, 0.125, 0.625, 0.1875, 0.5625, 0.1875, 0.5625, 0.1875, 0.625, 0.1875, 0.625, 0.25, 0.5625, 0.25, 0.5625, 0.25, 0.625, 0.25, 0.625, 0.3125, 0.5625, 0.3125, 0.5625, 0.3125, 0.625, 0.3125, 0.625, 0.375, 0.5625, 0.375, 0.5625, 0.375, 0.625, 0.375, 0.625, 0.4375, 0.5625, 0.4375, 0.5625, 0.4375, 0.625, 0.4375, 0.625, 0.5, 0.5625, 0.5, 0.5625, 0.5, 0.625, 0.5, 0.625, 0.5625, 0.5625, 0.5625, 0.5625, 0.5625, 0.625, 0.5625, 0.625, 0.625, 0.5625, 0.625, 0.5625, 0.625, 0.625, 0.625, 0.625, 0.6875, 0.5625, 0.6875, 0.5625, 0.6875, 0.625, 0.6875, 0.625, 0.75, 0.5625, 0.75, 0.5625, 0.75, 0.625, 0.75, 0.625, 0.8125, 0.5625, 0.8125, 0.5625, 0.8125, 0.625, 0.8125, 0.625, 0.875, 0.5625, 0.875, 0.5625, 0.875, 0.625, 0.875, 0.625, 0.9375, 0.5625, 0.9375, 0.625, 0.0, 0.6875, 0.0, 0.6875, 0.0625, 0.625, 0.0625, 0.625, 0.0625, 0.6875, 0.0625, 0.6875, 0.125, 0.625, 0.125, 0.625, 0.125, 0.6875, 0.125, 0.6875, 0.1875, 0.625, 0.1875, 0.625, 0.1875, 0.6875, 0.1875, 0.6875, 0.25, 0.625, 0.25, 0.625, 0.25, 0.6875, 0.25, 0.6875, 0.3125, 0.625, 0.3125, 0.625, 0.3125, 0.6875, 0.3125, 0.6875, 0.375, 0.625, 0.375, 0.625, 0.375, 0.6875, 0.375, 0.6875, 0.4375, 0.625, 0.4375, 0.625, 0.4375, 0.6875, 0.4375, 0.6875, 0.5, 0.625, 0.5, 0.625, 0.5, 0.6875, 0.5, 0.6875, 0.5625, 0.625, 0.5625, 0.625, 0.5625, 0.6875, 0.5625, 0.6875, 0.625, 0.625, 0.625, 0.625, 0.625, 0.6875, 0.625, 0.6875, 0.6875, 0.625, 0.6875, 0.625, 0.6875, 0.6875, 0.6875, 0.6875, 0.75, 0.625, 0.75, 0.625, 0.75, 0.6875, 0.75, 0.6875, 0.8125, 0.625, 0.8125, 0.625, 0.8125, 0.6875, 0.8125, 0.6875, 0.875, 0.625, 0.875, 0.625, 0.875, 0.6875, 0.875, 0.6875, 0.9375, 0.625, 0.9375, 0.6875, 0.0, 0.75, 0.0, 0.75, 0.0625, 0.6875, 0.0625, 0.6875, 0.0625, 0.75, 0.0625, 0.75, 0.125, 0.6875, 0.125, 0.6875, 0.125, 0.75, 0.125, 0.75, 0.1875, 0.6875, 0.1875, 0.6875, 0.1875, 0.75, 0.1875, 0.75, 0.25, 0.6875, 0.25, 0.6875, 0.25, 0.75, 0.25, 0.75, 0.3125, 0.6875, 0.3125, 0.6875, 0.3125, 0.75, 0.3125, 0.75, 0.375, 0.6875, 0.375, 0.6875, 0.375, 0.75, 0.375, 0.75, 0.4375, 0.6875, 0.4375, 0.6875, 0.4375, 0.75, 0.4375, 0.75, 0.5, 0.6875, 0.5, 0.6875, 0.5, 0.75, 0.5, 0.75, 0.5625, 0.6875, 0.5625, 0.6875, 0.5625, 0.75, 0.5625, 0.75, 0.625, 0.6875, 0.625, 0.6875, 0.625, 0.75, 0.625, 0.75, 0.6875, 0.6875, 0.6875, 0.6875, 0.6875, 0.75, 0.6875, 0.75, 0.75, 0.6875, 0.75, 0.6875, 0.75, 0.75, 0.75, 0.75, 0.8125, 0.6875, 0.8125, 0.6875, 0.8125, 0.75, 0.8125, 0.75, 0.875, 0.6875, 0.875, 0.6875, 0.875, 0.75, 0.875, 0.75, 0.9375, 0.6875, 0.9375, 0.75, 0.0, 0.8125, 0.0, 0.8125, 0.0625, 0.75, 0.0625, 0.75, 0.0625, 0.8125, 0.0625, 0.8125, 0.125, 0.75, 0.125, 0.75, 0.125, 0.8125, 0.125, 0.8125, 0.1875, 0.75, 0.1875, 0.75, 0.1875, 0.8125, 0.1875, 0.8125, 0.25, 0.75, 0.25, 0.75, 0.25, 0.8125, 0.25, 0.8125, 0.3125, 0.75, 0.3125, 0.75, 0.3125, 0.8125, 0.3125, 0.8125, 0.375, 0.75, 0.375, 0.75, 0.375, 0.8125, 0.375, 0.8125, 0.4375, 0.75, 0.4375, 0.75, 0.4375, 0.8125, 0.4375, 0.8125, 0.5, 0.75, 0.5, 0.75, 0.5, 0.8125, 0.5, 0.8125, 0.5625, 0.75, 0.5625, 0.75, 0.5625, 0.8125, 0.5625, 0.8125, 0.625, 0.75, 0.625, 0.75, 0.625, 0.8125, 0.625, 0.8125, 0.6875, 0.75, 0.6875, 0.75, 0.6875, 0.8125, 0.6875, 0.8125, 0.75, 0.75, 0.75, 0.75, 0.75, 0.8125, 0.75, 0.8125, 0.8125, 0.75, 0.8125, 0.75, 0.8125, 0.8125, 0.8125, 0.8125, 0.875, 0.75, 0.875, 0.75, 0.875, 0.8125, 0.875, 0.8125, 0.9375, 0.75, 0.9375, 0.8125, 0.0, 0.875, 0.0, 0.875, 0.0625, 0.8125, 0.0625, 0.8125, 0.0625, 0.875, 0.0625, 0.875, 0.125, 0.8125, 0.125, 0.8125, 0.125, 0.875, 0.125, 0.875, 0.1875, 0.8125, 0.1875, 0.8125, 0.1875, 0.875, 0.1875, 0.875, 0.25, 0.8125, 0.25, 0.8125, 0.25, 0.875, 0.25, 0.875, 0.3125, 0.8125, 0.3125, 0.8125, 0.3125, 0.875, 0.3125, 0.875, 0.375, 0.8125, 0.375, 0.8125, 0.375, 0.875, 0.375, 0.875, 0.4375, 0.8125, 0.4375, 0.8125, 0.4375, 0.875, 0.4375, 0.875, 0.5, 0.8125, 0.5, 0.8125, 0.5, 0.875, 0.5, 0.875, 0.5625, 0.8125, 0.5625, 0.8125, 0.5625, 0.875, 0.5625, 0.875, 0.625, 0.8125, 0.625, 0.8125, 0.625, 0.875, 0.625, 0.875, 0.6875, 0.8125, 0.6875, 0.8125, 0.6875, 0.875, 0.6875, 0.875, 0.75, 0.8125, 0.75, 0.8125, 0.75, 0.875, 0.75, 0.875, 0.8125, 0.8125, 0.8125, 0.8125, 0.8125, 0.875, 0.8125, 0.875, 0.875, 0.8125, 0.875, 0.8125, 0.875, 0.875, 0.875, 0.875, 0.9375, 0.8125, 0.9375, 0.875, 0.0, 0.9375, 0.0, 0.9375, 0.0625, 0.875, 0.0625, 0.875, 0.0625, 0.9375, 0.0625, 0.9375, 0.125, 0.875, 0.125, 0.875, 0.125, 0.9375, 0.125, 0.9375, 0.1875, 0.875, 0.1875, 0.875, 0.1875, 0.9375, 0.1875, 0.9375, 0.25, 0.875, 0.25, 0.875, 0.25, 0.9375, 0.25, 0.9375, 0.3125, 0.875, 0.3125, 0.875, 0.3125, 0.9375, 0.3125, 0.9375, 0.375, 0.875, 0.375, 0.875, 0.375, 0.9375, 0.375, 0.9375, 0.4375, 0.875, 0.4375, 0.875, 0.4375, 0.9375, 0.4375, 0.9375, 0.5, 0.875, 0.5, 0.875, 0.5, 0.9375, 0.5, 0.9375, 0.5625, 0.875, 0.5625, 0.875, 0.5625, 0.9375, 0.5625, 0.9375, 0.625, 0.875, 0.625, 0.875, 0.625, 0.9375, 0.625, 0.9375, 0.6875, 0.875, 0.6875, 0.875, 0.6875, 0.9375, 0.6875, 0.9375, 0.75, 0.875, 0.75, 0.875, 0.75, 0.9375, 0.75, 0.9375, 0.8125, 0.875, 0.8125, 0.875, 0.8125, 0.9375, 0.8125, 0.9375, 0.875, 0.875, 0.875, 0.875, 0.875, 0.9375, 0.875, 0.9375, 0.9375, 0.875, 0.9375, 0.9375, 0.0, 1.0, 0.0, 1.0, 0.0625, 0.9375, 0.0625, 0.9375, 0.0625, 1.0, 0.0625, 1.0, 0.125, 0.9375, 0.125, 0.9375, 0.125, 1.0, 0.125, 1.0, 0.1875, 0.9375, 0.1875, 0.9375, 0.1875, 1.0, 0.1875, 1.0, 0.25, 0.9375, 0.25, 0.9375, 0.25, 1.0, 0.25, 1.0, 0.3125, 0.9375, 0.3125, 0.9375, 0.3125, 1.0, 0.3125, 1.0, 0.375, 0.9375, 0.375, 0.9375, 0.375, 1.0, 0.375, 1.0, 0.4375, 0.9375, 0.4375, 0.9375, 0.4375, 1.0, 0.4375, 1.0, 0.5, 0.9375, 0.5, 0.9375, 0.5, 1.0, 0.5, 1.0, 0.5625, 0.9375, 0.5625, 0.9375, 0.5625, 1.0, 0.5625, 1.0, 0.625, 0.9375, 0.625, 0.9375, 0.625, 1.0, 0.625, 1.0, 0.6875, 0.9375, 0.6875, 0.9375, 0.6875, 1.0, 0.6875, 1.0, 0.75, 0.9375, 0.75, 0.9375, 0.75, 1.0, 0.75, 1.0, 0.8125, 0.9375, 0.8125, 0.9375, 0.8125, 1.0, 0.8125, 1.0, 0.875, 0.9375, 0.875, 0.9375, 0.875, 1.0, 0.875, 1.0, 0.9375, 0.9375, 0.9375])
me_plane.materials.append(mat_cheesematerial)
me_plane.update()
me_cube_002 = bpy.data.meshes.new('Cube.002')
me_cube_002.from_pydata([(-3.239, -3.239, -0.6215), (-4.992, -4.992, 1.81), (-3.239, 3.239, -0.6215), (-4.992, 4.992, 1.81), (3.239, -3.239, -0.6215), (4.992, -4.992, 1.81), (3.239, 3.239, -0.6215), (4.992, 4.992, 1.81), (-4.992, -4.992, 1.586), (-4.992, 4.992, 1.586), (4.992, 4.992, 1.586), (4.992, -4.992, 1.586), (-4.992, 4.992, 1.146), (4.992, 4.992, 1.146), (4.992, -4.992, 1.146), (-4.992, -4.992, 1.146)], [], [(8, 1, 3, 9), (9, 3, 7, 10), (10, 7, 5, 11), (11, 5, 1, 8), (2, 6, 4, 0), (7, 3, 1, 5), (14, 11, 8, 15), (13, 10, 11, 14), (12, 9, 10, 13), (15, 8, 9, 12), (0, 15, 12, 2), (2, 12, 13, 6), (6, 13, 14, 4), (4, 14, 15, 0)])
me_cube_002.polygons.foreach_set('use_smooth', [True] * 14)
_uv = me_cube_002.uv_layers.new(name='UVMap')
_uv.uv.foreach_set('vector', [0.6035, 0.0, 0.625, 0.0, 0.625, 0.25, 0.6035, 0.25, 0.6035, 0.25, 0.625, 0.25, 0.625, 0.5, 0.6035, 0.5, 0.6035, 0.5, 0.625, 0.5, 0.625, 0.75, 0.6035, 0.75, 0.6035, 0.75, 0.625, 0.75, 0.625, 1.0, 0.6035, 1.0, 0.125, 0.5, 0.375, 0.5, 0.375, 0.75, 0.125, 0.75, 0.625, 0.5, 0.875, 0.5, 0.875, 0.75, 0.625, 0.75, 0.4852, 0.75, 0.6035, 0.75, 0.6035, 1.0, 0.4852, 1.0, 0.4852, 0.5, 0.6035, 0.5, 0.6035, 0.75, 0.4852, 0.75, 0.4852, 0.25, 0.6035, 0.25, 0.6035, 0.5, 0.4852, 0.5, 0.4852, 0.0, 0.6035, 0.0, 0.6035, 0.25, 0.4852, 0.25, 0.375, 0.0, 0.4852, 0.0, 0.4852, 0.25, 0.375, 0.25, 0.375, 0.25, 0.4852, 0.25, 0.4852, 0.5, 0.375, 0.5, 0.375, 0.5, 0.4852, 0.5, 0.4852, 0.75, 0.375, 0.75, 0.375, 0.75, 0.4852, 0.75, 0.4852, 1.0, 0.375, 1.0])
me_cube_002.materials.append(mat_bunmaterial)
me_cube_002.update()

# ---- objects
ob_point = bpy.data.objects.new('Point', light_point)
ob_cube = bpy.data.objects.new('Cube', me_cube)
ob_cube_001 = bpy.data.objects.new('Cube.001', me_cube_001)
ob_plane = bpy.data.objects.new('Plane', me_plane)
ob_cube_002 = bpy.data.objects.new('Cube.002', me_cube_002)
ob_point_001 = bpy.data.objects.new('Point.001', light_point_001)

# ---- transforms, parenting, visibility, modifiers, constraints
ob_point.location = (10.97, 8.327, 8.051)
ob_cube.location = (0.0, 0.0, 0.0)
_m = ob_cube.modifiers.new('Subdivision', 'SUBSURF')
_m.levels = 4
ob_cube_001.location = (0.0, 0.0, 1.46)
ob_cube_001.scale = (0.9452, 0.9452, 0.9452)
_m = ob_cube_001.modifiers.new('Subdivision', 'SUBSURF')
_m.levels = 4
ob_plane.location = (0.0, 0.0, 3.067)
_m = ob_plane.modifiers.new('Solidify', 'SOLIDIFY')
_m.thickness = 0.08
_m = ob_plane.modifiers.new('Smooth by Angle', 'NODES')
_m.node_group = ng_smooth_by_angle
_m.use_pin_to_last = True
_m.show_group_selector = False
ob_cube_002.location = (0.0, 0.0, 4.822)
ob_cube_002.rotation_euler = (3.142, -0.0, 0.0)
_m = ob_cube_002.modifiers.new('Subdivision', 'SUBSURF')
_m.levels = 4
ob_point_001.location = (-3.105, -12.13, 9.949)

# ---- collection membership
col_collection.objects.link(ob_point)
col_collection.objects.link(ob_cube)
col_collection.objects.link(ob_cube_001)
col_collection.objects.link(ob_plane)
col_collection.objects.link(ob_cube_002)
col_collection.objects.link(ob_point_001)

# ---- scene / render settings (as saved in the file)
scene.frame_start = 1; scene.frame_end = 250; scene.frame_set(1)
scene.render.engine = 'BLENDER_EEVEE_NEXT'
bpy.context.view_layer.update()

# ---- added for rendering (the .blend has no active camera): camera
cam_auto = bpy.data.cameras.new('AutoCamera')
cam_auto.lens = 50.0
cam_auto.sensor_width = 36.0
cam_auto.clip_end = 1000.0
ob_auto_camera = bpy.data.objects.new('AutoCamera', cam_auto)
scene.collection.objects.link(ob_auto_camera)
ob_auto_camera.location = (13.9991, -16.799, 13.922)
ob_auto_camera.rotation_euler = (1.09748, -7.21219e-08, 0.694738)
scene.camera = ob_auto_camera
bpy.context.view_layer.update()
